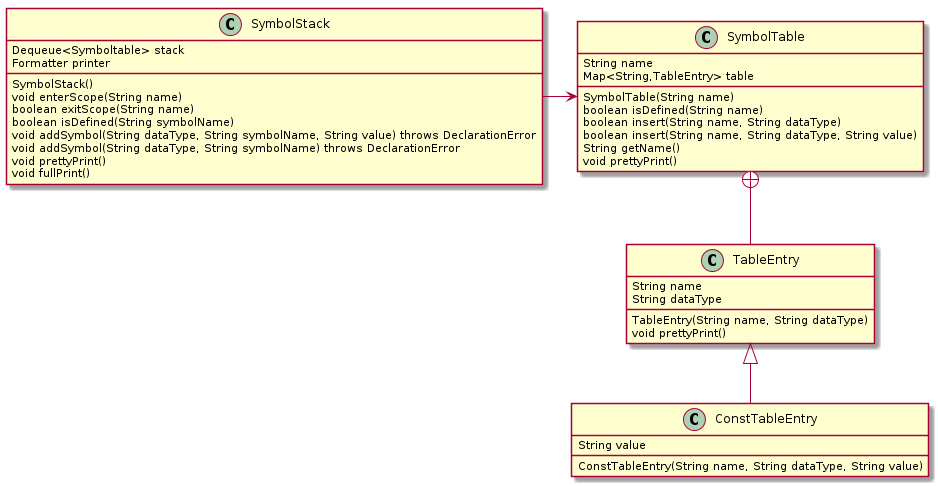

The diagram above was rendered by PlantUML. Its source (embedded in the PNG):
@startuml
class SymbolStack {
      Dequeue<Symboltable> stack
      Formatter printer
      SymbolStack()
      void enterScope(String name)
      boolean exitScope(String name)
      boolean isDefined(String symbolName)
      void addSymbol(String dataType, String symbolName, String value) throws DeclarationError
      void addSymbol(String dataType, String symbolName) throws DeclarationError
      void prettyPrint()
      void fullPrint()
}

class SymbolTable {
      String name
      Map<String,TableEntry> table
      SymbolTable(String name)
      boolean isDefined(String name)
      boolean insert(String name, String dataType)
      boolean insert(String name, String dataType, String value)
      String getName()
      void prettyPrint()
}

class TableEntry {
      String name
      String dataType
      TableEntry(String name, String dataType)
      void prettyPrint()
}

class ConstTableEntry {
      String value
      ConstTableEntry(String name, String dataType, String value)
}



SymbolStack -right--> SymbolTable
TableEntry <|-- ConstTableEntry
SymbolTable +-- TableEntry
/' SymbolTable +-- ConstTableEntry '/
@enduml